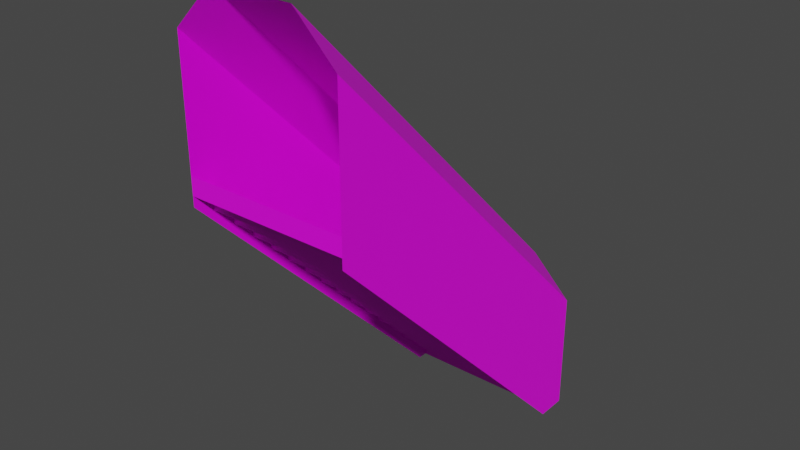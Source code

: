 # Source: 61218.blend  (saved by Blender 2.82.7; exported with 4.5.12 LTS)
import bpy
from mathutils import Matrix  # noqa: F401  (used for matrix-valued properties, if any)

bpy.ops.wm.read_factory_settings(use_empty=True)
scene = bpy.context.scene
scene.name = 'Scene'

# ---- collections
col_collection = bpy.data.collections.new('Collection'); scene.collection.children.link(col_collection)

# ---- images (referenced by path relative to the original .blend; pixels are not part of the script)
import os
ASSET_DIR = os.environ.get("B2B_ASSET_DIR", "")  # directory of the original .blend (textures are referenced by path, not embedded)
HERE = os.path.dirname(os.path.abspath(__file__))  # packed textures are extracted next to this script under _unpacked/

def load_image(name, relpath, width, height, colorspace="sRGB"):
    """Load a texture the original file referenced (path relative to the .blend, or extracted next to this script)."""
    p = next((c for c in (os.path.join(HERE, relpath), os.path.join(ASSET_DIR, relpath)) if relpath and os.path.exists(c)), "")
    if p:
        img = bpy.data.images.load(p, check_existing=True)
        img.name = name
    else:  # same state as the original file: an image datablock whose file is absent (Cycles renders it pink)
        img = bpy.data.images.new(name, width, height)
        img.source = "FILE"
        img.filepath = "//" + (relpath or name)
    img.colorspace_settings.name = colorspace
    return img
img_124_2_0_png = load_image('124_2-0.png', 'textures/124_2-0.png', 1024, 1024, 'sRGB')
img_124_4_0_png = load_image('124_4-0.png', 'textures/124_4-0.png', 1024, 1024, 'sRGB')
img_124_0_0_png = load_image('124_0-0.png', 'textures/124_0-0.png', 1024, 1024, 'sRGB')
img_124_1_0_png = load_image('124_1-0.png', 'textures/124_1-0.png', 1024, 1024, 'sRGB')

# ---- materials (node trees are filled in below, after node groups)
mat_124_2_0 = bpy.data.materials.new('124_2-0')
mat_124_2_0.use_transparent_shadow = False
mat_124_4_0 = bpy.data.materials.new('124_4-0')
mat_124_4_0.use_backface_culling = True
mat_124_4_0.use_transparent_shadow = False
mat_124_0_0 = bpy.data.materials.new('124_0-0')
mat_124_0_0.use_backface_culling = True
mat_124_0_0.use_transparent_shadow = False
mat_124_1_0 = bpy.data.materials.new('124_1-0')
mat_124_1_0.use_transparent_shadow = False

# ---- material node trees
mat_124_2_0.use_nodes = True; mat_124_2_0.node_tree.nodes.clear()
_N = mat_124_2_0.node_tree.nodes; _L = mat_124_2_0.node_tree.links
n0 = _N.new('ShaderNodeBsdfPrincipled'); n0.name = 'Principled BSDF'; n0.location = (0, 300)
n0.distribution = 'GGX'
n0.subsurface_method = 'BURLEY'
n0.inputs[3].default_value = 1.45
n0.inputs[27].default_value = (0.0, 0.0, 0.0, 1.0)
n0.inputs[28].default_value = 1.0
n1 = _N.new('ShaderNodeOutputMaterial'); n1.name = 'Material Output'; n1.location = (300, 300)
n2 = _N.new('ShaderNodeTexImage'); n2.name = 'Image Texture'; n2.location = (-300, 300)
n2.label = 'Base Color'
n2.image = img_124_2_0_png
_L.new(n0.outputs[0], n1.inputs[0])
_L.new(n2.outputs[0], n0.inputs[0])
n1.is_active_output = True
mat_124_4_0.use_nodes = True; mat_124_4_0.node_tree.nodes.clear()
_N = mat_124_4_0.node_tree.nodes; _L = mat_124_4_0.node_tree.links
n0 = _N.new('ShaderNodeBsdfPrincipled'); n0.name = 'Principled BSDF'; n0.location = (0, 300)
n0.distribution = 'GGX'
n0.subsurface_method = 'BURLEY'
n0.inputs[3].default_value = 1.45
n0.inputs[27].default_value = (0.0, 0.0, 0.0, 1.0)
n0.inputs[28].default_value = 1.0
n1 = _N.new('ShaderNodeOutputMaterial'); n1.name = 'Material Output'; n1.location = (300, 300)
n2 = _N.new('ShaderNodeTexImage'); n2.name = 'Image Texture'; n2.location = (-300, 300)
n2.label = 'Base Color'
n2.image = img_124_4_0_png
_L.new(n0.outputs[0], n1.inputs[0])
_L.new(n2.outputs[0], n0.inputs[0])
n1.is_active_output = True
mat_124_0_0.use_nodes = True; mat_124_0_0.node_tree.nodes.clear()
_N = mat_124_0_0.node_tree.nodes; _L = mat_124_0_0.node_tree.links
n0 = _N.new('ShaderNodeBsdfPrincipled'); n0.name = 'Principled BSDF'; n0.location = (0, 300)
n0.distribution = 'GGX'
n0.subsurface_method = 'BURLEY'
n0.inputs[3].default_value = 1.45
n0.inputs[27].default_value = (0.0, 0.0, 0.0, 1.0)
n0.inputs[28].default_value = 1.0
n1 = _N.new('ShaderNodeOutputMaterial'); n1.name = 'Material Output'; n1.location = (300, 300)
n2 = _N.new('ShaderNodeTexImage'); n2.name = 'Image Texture'; n2.location = (-300, 300)
n2.label = 'Base Color'
n2.image = img_124_0_0_png
_L.new(n0.outputs[0], n1.inputs[0])
_L.new(n2.outputs[0], n0.inputs[0])
n1.is_active_output = True
mat_124_1_0.use_nodes = True; mat_124_1_0.node_tree.nodes.clear()
_N = mat_124_1_0.node_tree.nodes; _L = mat_124_1_0.node_tree.links
n0 = _N.new('ShaderNodeBsdfPrincipled'); n0.name = 'Principled BSDF'; n0.location = (0, 300)
n0.distribution = 'GGX'
n0.subsurface_method = 'BURLEY'
n0.inputs[3].default_value = 1.45
n0.inputs[27].default_value = (0.0, 0.0, 0.0, 1.0)
n0.inputs[28].default_value = 1.0
n1 = _N.new('ShaderNodeOutputMaterial'); n1.name = 'Material Output'; n1.location = (300, 300)
n2 = _N.new('ShaderNodeTexImage'); n2.name = 'Image Texture'; n2.location = (-300, 300)
n2.label = 'Base Color'
n2.image = img_124_1_0_png
_L.new(n0.outputs[0], n1.inputs[0])
_L.new(n2.outputs[0], n0.inputs[0])
n1.is_active_output = True

# ---- world
world_world = bpy.data.worlds.new('World'); scene.world = world_world
world_world.use_nodes = True; world_world.node_tree.nodes.clear()
_N = world_world.node_tree.nodes; _L = world_world.node_tree.links
n0 = _N.new('ShaderNodeOutputWorld'); n0.name = 'World Output'; n0.location = (300, 300)
n1 = _N.new('ShaderNodeBackground'); n1.name = 'Background'; n1.location = (10, 300)
n1.inputs[0].default_value = (0.05088, 0.05088, 0.05088, 1.0)
_L.new(n1.outputs[0], n0.inputs[0])
n0.is_active_output = True
world_world.color = (0.05088, 0.05088, 0.05088)
world_world.use_sun_shadow = False
world_world.sun_shadow_jitter_overblur = 0.0

# ---- meshes
me_model61218 = bpy.data.meshes.new('model61218')
me_model61218.from_pydata([(64.0, 96.0, 34.0), (-64.0, 96.0, 34.0), (-64.0, 80.0, 34.0), (64.0, 80.0, 34.0), (64.0, 112.0, 18.0), (-64.0, 112.0, 18.0), (-64.0, 96.0, 18.0), (64.0, 96.0, 18.0), (64.0, 128.0, -2.085e-05), (-64.0, 128.0, -2.085e-05), (-64.0, 112.0, -1.825e-05), (64.0, 112.0, -1.825e-05), (64.0, 48.0, 82.0), (-64.0, 48.0, 82.0), (-64.0, 32.0, 82.0), (64.0, 32.0, 82.0), (64.0, 64.0, 66.0), (-64.0, 64.0, 66.0), (-64.0, 48.0, 66.0), (64.0, 48.0, 66.0), (64.0, 80.0, 50.0), (-64.0, 80.0, 50.0), (-64.0, 64.0, 50.0), (64.0, 64.0, 50.0), (64.0, 2.66e-05, 130.0), (-64.0, 1.576e-05, 130.0), (-64.0, -16.0, 130.0), (64.0, -16.0, 130.0), (64.0, 16.0, 114.0), (-64.0, 16.0, 114.0), (-64.0, 1.315e-05, 114.0), (64.0, 2.399e-05, 114.0), (64.0, 32.0, 98.0), (-64.0, 32.0, 98.0), (-64.0, 16.0, 98.0), (64.0, 16.0, 98.0), (64.0, -48.0, 178.0), (-64.0, -48.0, 178.0), (-64.0, -64.0, 178.0), (64.0, -64.0, 178.0), (64.0, -32.0, 162.0), (-64.0, -32.0, 162.0), (-64.0, -48.0, 162.0), (64.0, -48.0, 162.0), (64.0, -16.0, 146.0), (-64.0, -16.0, 146.0), (-64.0, -32.0, 146.0), (64.0, -32.0, 146.0), (64.0, -96.0, 226.0), (-64.0, -96.0, 226.0), (-64.0, -112.0, 226.0), (64.0, -112.0, 226.0), (64.0, -80.0, 210.0), (-64.0, -80.0, 210.0), (-64.0, -96.0, 210.0), (64.0, -96.0, 210.0), (64.0, -64.0, 194.0), (-64.0, -64.0, 194.0), (-64.0, -80.0, 194.0), (64.0, -80.0, 194.0), (64.0, -112.0, 242.0), (-64.0, -112.0, 242.0), (-64.0, -128.0, 242.0), (64.0, -128.0, 242.0), (64.0, 96.0, 18.0), (-64.0, 96.0, 18.0), (-64.0, 96.0, 34.0), (64.0, 96.0, 34.0), (64.0, 112.0, -1.825e-05), (-64.0, 112.0, -1.825e-05), (-64.0, 112.0, 18.0), (64.0, 112.0, 18.0), (64.0, 48.0, 66.0), (-64.0, 48.0, 66.0), (-64.0, 48.0, 82.0), (64.0, 48.0, 82.0), (64.0, 64.0, 50.0), (-64.0, 64.0, 50.0), (-64.0, 64.0, 66.0), (64.0, 64.0, 66.0), (64.0, 80.0, 34.0), (-64.0, 80.0, 34.0), (-64.0, 80.0, 50.0), (64.0, 80.0, 50.0), (64.0, 2.399e-05, 114.0), (-64.0, 1.315e-05, 114.0), (-64.0, 1.576e-05, 130.0), (64.0, 2.66e-05, 130.0), (64.0, 16.0, 98.0), (-64.0, 16.0, 98.0), (-64.0, 16.0, 114.0), (64.0, 16.0, 114.0), (64.0, 32.0, 82.0), (-64.0, 32.0, 82.0), (-64.0, 32.0, 98.0), (64.0, 32.0, 98.0), (64.0, -48.0, 162.0), (-64.0, -48.0, 162.0), (-64.0, -48.0, 178.0), (64.0, -48.0, 178.0), (64.0, -32.0, 146.0), (-64.0, -32.0, 146.0), (-64.0, -32.0, 162.0), (64.0, -32.0, 162.0), (64.0, -16.0, 130.0), (-64.0, -16.0, 130.0), (-64.0, -16.0, 146.0), (64.0, -16.0, 146.0), (64.0, -96.0, 210.0), (-64.0, -96.0, 210.0), (-64.0, -96.0, 226.0), (64.0, -96.0, 226.0), (64.0, -80.0, 194.0), (-64.0, -80.0, 194.0), (-64.0, -80.0, 210.0), (64.0, -80.0, 210.0), (64.0, -64.0, 178.0), (-64.0, -64.0, 178.0), (-64.0, -64.0, 194.0), (64.0, -64.0, 194.0), (64.0, -128.0, 242.0), (-64.0, -128.0, 242.0), (-64.0, -128.0, 256.0), (64.0, -128.0, 256.0), (64.0, -112.0, 226.0), (-64.0, -112.0, 226.0), (-64.0, -112.0, 242.0), (64.0, -112.0, 242.0), (64.0, 128.0, 96.0), (64.0, -128.0, 352.0), (32.0, -128.0, 384.0), (32.0, 128.0, 128.0), (-64.0, 128.0, 96.0), (-32.0, 128.0, 128.0), (-32.0, -128.0, 384.0), (-64.0, -128.0, 352.0), (64.0, -128.0, 352.0), (64.0, 128.0, 96.0), (64.0, 128.0, -2.085e-05), (-64.0, -128.0, 352.0), (-64.0, 128.0, -2.085e-05), (-64.0, 128.0, 96.0), (64.0, -128.0, 234.0), (64.0, 104.0, -1.694e-05), (-64.0, -128.0, 234.0), (-64.0, 104.0, -1.694e-05)], [], [(0, 1, 2), (0, 2, 3), (4, 5, 6), (4, 6, 7), (8, 9, 10), (8, 10, 11), (12, 13, 14), (12, 14, 15), (16, 17, 18), (16, 18, 19), (20, 21, 22), (20, 22, 23), (24, 25, 26), (24, 26, 27), (28, 29, 30), (28, 30, 31), (32, 33, 34), (32, 34, 35), (36, 37, 38), (36, 38, 39), (40, 41, 42), (40, 42, 43), (44, 45, 46), (44, 46, 47), (48, 49, 50), (48, 50, 51), (52, 53, 54), (52, 54, 55), (56, 57, 58), (56, 58, 59), (60, 61, 62), (60, 62, 63), (64, 65, 66), (64, 66, 67), (68, 69, 70), (68, 70, 71), (72, 73, 74), (72, 74, 75), (76, 77, 78), (76, 78, 79), (80, 81, 82), (80, 82, 83), (84, 85, 86), (84, 86, 87), (88, 89, 90), (88, 90, 91), (92, 93, 94), (92, 94, 95), (96, 97, 98), (96, 98, 99), (100, 101, 102), (100, 102, 103), (104, 105, 106), (104, 106, 107), (108, 109, 110), (108, 110, 111), (112, 113, 114), (112, 114, 115), (116, 117, 118), (116, 118, 119), (120, 121, 122), (120, 122, 123), (124, 125, 126), (124, 126, 127), (128, 129, 130), (128, 130, 131), (134, 131, 130), (134, 133, 131), (132, 133, 134), (132, 134, 135), (136, 137, 138), (139, 140, 141), (140, 144, 145), (140, 139, 144), (142, 138, 143), (142, 136, 138)])
me_model61218.polygons.foreach_set('material_index', [0, 0, 0, 0, 0, 0, 0, 0, 0, 0, 0, 0, 0, 0, 0, 0, 0, 0, 0, 0, 0, 0, 0, 0, 0, 0, 0, 0, 0, 0, 0, 0, 1, 1, 1, 1, 1, 1, 1, 1, 1, 1, 1, 1, 1, 1, 1, 1, 1, 1, 1, 1, 1, 1, 1, 1, 1, 1, 1, 1, 1, 1, 1, 1, 1, 1, 1, 1, 1, 1, 2, 2, 2, 2, 2, 2])
_uv = me_model61218.uv_layers.new(name='model61218-uv')
_uv.uv.foreach_set('vector', [1.0, -0.25, 0.0, -0.25, 0.0, -0.375, 1.0, -0.25, 0.0, -0.375, 1.0, -0.375, 1.0, -0.125, 0.0, -0.125, 0.0, -0.25, 1.0, -0.125, 0.0, -0.25, 1.0, -0.25, 1.0, 0.0, 0.0, 0.0, 0.0, -0.125, 1.0, 0.0, 0.0, -0.125, 1.0, -0.125, 1.0, -0.625, 0.0, -0.625, 0.0, -0.75, 1.0, -0.625, 0.0, -0.75, 1.0, -0.75, 1.0, -0.5, 0.0, -0.5, 0.0, -0.625, 1.0, -0.5, 0.0, -0.625, 1.0, -0.625, 1.0, -0.375, 0.0, -0.375, 0.0, -0.5, 1.0, -0.375, 0.0, -0.5, 1.0, -0.5, 1.0, -1.0, 0.0, -1.0, 0.0, -1.125, 1.0, -1.0, 0.0, -1.125, 1.0, -1.125, 1.0, -0.875, 0.0, -0.875, 0.0, -1.0, 1.0, -0.875, 0.0, -1.0, 1.0, -1.0, 1.0, -0.75, 0.0, -0.75, 0.0, -0.875, 1.0, -0.75, 0.0, -0.875, 1.0, -0.875, 1.0, -1.375, 0.0, -1.375, 0.0, -1.5, 1.0, -1.375, 0.0, -1.5, 1.0, -1.5, 1.0, -1.25, 0.0, -1.25, 0.0, -1.375, 1.0, -1.25, 0.0, -1.375, 1.0, -1.375, 1.0, -1.125, 0.0, -1.125, 0.0, -1.25, 1.0, -1.125, 0.0, -1.25, 1.0, -1.25, 1.0, -1.75, 0.0, -1.75, 0.0, -1.875, 1.0, -1.75, 0.0, -1.875, 1.0, -1.875, 1.0, -1.625, 0.0, -1.625, 0.0, -1.75, 1.0, -1.625, 0.0, -1.75, 1.0, -1.75, 1.0, -1.5, 0.0, -1.5, 0.0, -1.625, 1.0, -1.5, 0.0, -1.625, 1.0, -1.625, 1.0, -1.875, 0.0, -1.875, 0.0, -2.0, 1.0, -1.875, 0.0, -2.0, 1.0, -2.0, 0.0, -7.438, 2.0, -7.438, 1.999, -6.938, 0.0, -7.438, 1.999, -6.938, 0.0, -6.938, 0.0, -8.0, 2.0, -8.0, 1.999, -7.438, 0.0, -8.0, 1.999, -7.438, 0.0, -7.438, 0.0, -5.938, 2.0, -5.938, 1.999, -5.438, 0.0, -5.938, 1.999, -5.438, 0.0, -5.438, 0.0, -6.438, 2.0, -6.438, 1.999, -5.938, 0.0, -6.438, 1.999, -5.938, 0.0, -5.938, 0.0, -6.938, 2.0, -6.938, 1.999, -6.438, 0.0, -6.938, 1.999, -6.438, 0.0, -6.438, 0.0, -4.438, 2.0, -4.438, 1.999, -3.938, 0.0, -4.438, 1.999, -3.938, 0.0, -3.938, 0.0, -4.938, 2.0, -4.938, 1.999, -4.438, 0.0, -4.938, 1.999, -4.438, 0.0, -4.438, 0.0, -5.438, 2.0, -5.438, 1.999, -4.938, 0.0, -5.438, 1.999, -4.938, 0.0, -4.938, 0.0, -2.938, 2.0, -2.938, 1.999, -2.438, 0.0, -2.938, 1.999, -2.438, 0.0, -2.438, 0.0, -3.438, 2.0, -3.438, 1.999, -2.938, 0.0, -3.438, 1.999, -2.938, 0.0, -2.938, 0.0, -3.938, 2.0, -3.938, 1.999, -3.438, 0.0, -3.938, 1.999, -3.438, 0.0, -3.438, 0.0, -1.438, 2.0, -1.438, 1.999, -0.9375, 0.0, -1.438, 1.999, -0.9375, 0.0, -0.9375, 0.0, -1.938, 2.0, -1.938, 1.999, -1.438, 0.0, -1.938, 1.999, -1.438, 0.0, -1.438, 0.0, -2.438, 2.0, -2.438, 1.999, -1.938, 0.0, -2.438, 1.999, -1.938, 0.0, -1.938, 0.0, -0.4375, 2.0, -0.4375, 1.999, 0.0, 0.0, -0.4375, 1.999, 0.0, 0.0, 0.0, 0.0, -0.9375, 2.0, -0.9375, 1.999, -0.4375, 0.0, -0.9375, 1.999, -0.4375, 0.0, -0.4375, 3.996, 0.0, 0.2344, 0.0, 0.0, -1.389, 3.996, 0.0, 0.0, -1.389, 3.762, -1.391, 0.0, 0.0, 3.762, -1.391, 0.0, -1.389, 0.0, 0.0, 3.762, 0.0, 3.762, -1.391, 3.996, -1.391, 3.762, 0.0, 0.0, 0.0, 3.996, -1.391, 0.0, 0.0, 0.2344, -1.391, 4.0, 0.0, 0.0, -8.719, 0.0, -12.0, 0.0, 0.0, 4.0, -12.0, 4.0, -8.719, 4.0, -12.0, -1.192e-07, -3.977, 3.524, -11.97, 4.0, -12.0, 0.0, 0.0, -1.192e-07, -3.977, 3.996, -4.055, 0.0, -12.0, 0.315, -11.98, 3.996, -4.055, 4.0, 0.0, 0.0, -12.0])
me_model61218.materials.append(mat_124_2_0)
me_model61218.materials.append(mat_124_4_0)
me_model61218.materials.append(mat_124_0_0)
me_model61218.materials.append(mat_124_1_0)
me_model61218.use_remesh_fix_poles = True
me_model61218.use_remesh_preserve_attributes = False
me_model61218.use_mirror_vertex_groups = False
me_model61218.update()

# ---- objects
ob_model61218_node = bpy.data.objects.new('model61218-node', me_model61218)

# ---- transforms, parenting, visibility, modifiers, constraints
ob_model61218_node.location = (0.0, 0.0, 0.0)
ob_model61218_node.lineart.crease_threshold = 0.0

# ---- collection membership
col_collection.objects.link(ob_model61218_node)

# ---- scene / render settings (as saved in the file)
scene.frame_start = 1; scene.frame_end = 250; scene.frame_set(1)
scene.render.engine = 'BLENDER_EEVEE_NEXT'
scene.cycles.use_denoising = False
scene.cycles.samples = 128
scene.cycles.sampling_pattern = 'TABULATED_SOBOL'
scene.cycles.use_adaptive_sampling = False
scene.cycles.use_light_tree = False
scene.view_settings.view_transform = 'Filmic'
bpy.context.view_layer.update()

# ---- added for rendering (the .blend has no active camera and no usable light): camera, sun
cam_auto = bpy.data.cameras.new('AutoCamera')
cam_auto.lens = 50.0
cam_auto.sensor_width = 36.0
cam_auto.clip_end = 7776.72
ob_auto_camera = bpy.data.objects.new('AutoCamera', cam_auto)
scene.collection.objects.link(ob_auto_camera)
ob_auto_camera.location = (443.12, -531.744, 546.496)
ob_auto_camera.rotation_euler = (1.09748, -7.21219e-08, 0.694738)
scene.camera = ob_auto_camera
light_auto_sun = bpy.data.lights.new('AutoSun', 'SUN')
light_auto_sun.energy = 3.0
light_auto_sun.angle = 0.0523599
ob_auto_sun = bpy.data.objects.new('AutoSun', light_auto_sun)
scene.collection.objects.link(ob_auto_sun)
ob_auto_sun.rotation_euler = (0.872665, 0.174533, 0.523599)
bpy.context.view_layer.update()
